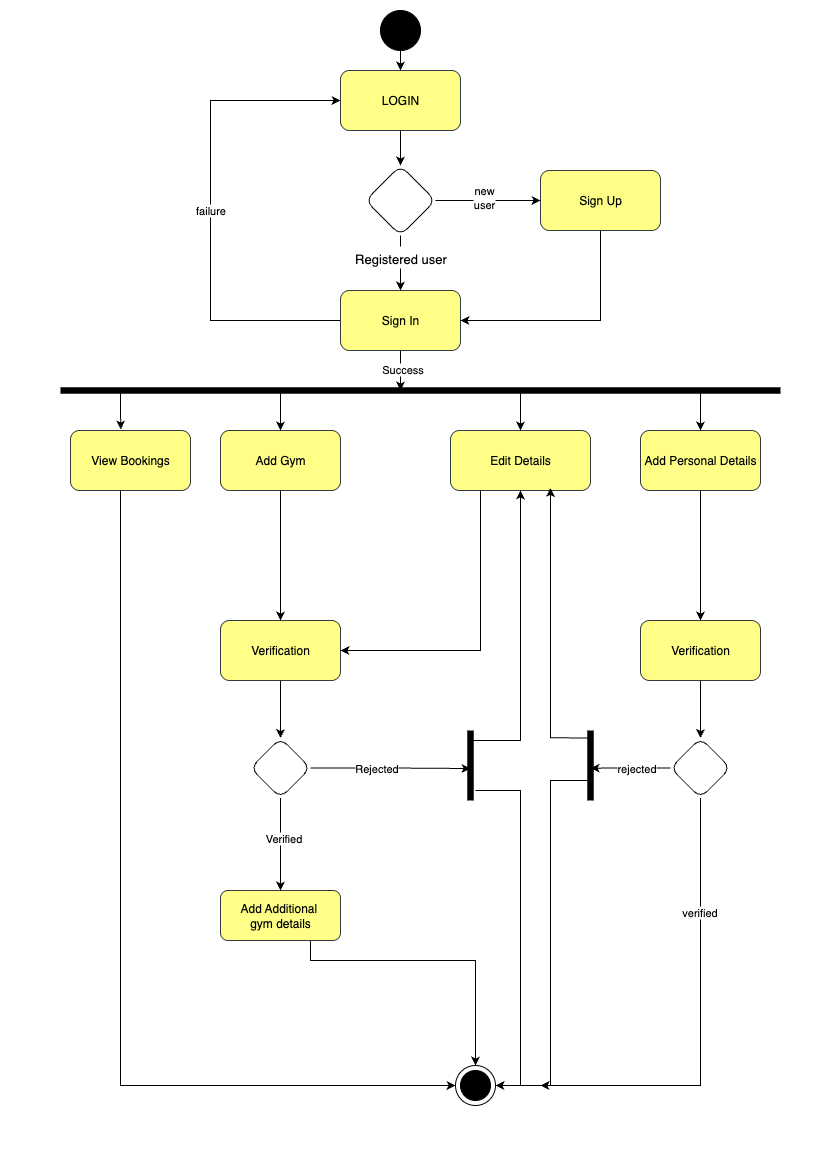

The diagram above was exported from draw.io. Its source (the exported page's mxGraphModel, read from the mxfile embedded in the PNG):
<mxGraphModel dx="2057" dy="1373" grid="1" gridSize="10" guides="1" tooltips="1" connect="1" arrows="1" fold="1" page="1" pageScale="1" pageWidth="827" pageHeight="1169" math="0" shadow="0">
  <root>
    <mxCell id="0" />
    <mxCell id="1" parent="0" />
    <mxCell id="N7iVlnHqrB8BRHbBh_cB-38" style="edgeStyle=orthogonalEdgeStyle;rounded=0;orthogonalLoop=1;jettySize=auto;html=1;exitX=0.5;exitY=1;exitDx=0;exitDy=0;entryX=0.5;entryY=0;entryDx=0;entryDy=0;" edge="1" parent="1" source="GcyyPCa9q82vriqUU-wW-1" target="N7iVlnHqrB8BRHbBh_cB-35">
      <mxGeometry relative="1" as="geometry" />
    </mxCell>
    <mxCell id="GcyyPCa9q82vriqUU-wW-1" value="" style="ellipse;whiteSpace=wrap;html=1;aspect=fixed;fontColor=default;fillStyle=auto;fillColor=#000000;" parent="1" vertex="1">
      <mxGeometry x="380" y="10" width="40" height="40" as="geometry" />
    </mxCell>
    <mxCell id="GcyyPCa9q82vriqUU-wW-6" value="&lt;font style=&quot;font-size: 13px;&quot;&gt;Registered user&lt;/font&gt;" style="edgeStyle=orthogonalEdgeStyle;rounded=0;orthogonalLoop=1;jettySize=auto;html=1;labelPosition=center;verticalLabelPosition=top;align=center;verticalAlign=bottom;fontSize=18;entryX=0.5;entryY=0;entryDx=0;entryDy=0;exitX=0.5;exitY=1;exitDx=0;exitDy=0;" parent="1" target="GcyyPCa9q82vriqUU-wW-5" edge="1" source="GcyyPCa9q82vriqUU-wW-28">
      <mxGeometry x="0.2719" relative="1" as="geometry">
        <mxPoint x="400" y="230" as="sourcePoint" />
        <mxPoint x="400" y="290" as="targetPoint" />
        <mxPoint as="offset" />
      </mxGeometry>
    </mxCell>
    <mxCell id="N7iVlnHqrB8BRHbBh_cB-34" style="edgeStyle=orthogonalEdgeStyle;rounded=0;orthogonalLoop=1;jettySize=auto;html=1;" edge="1" parent="1" source="GcyyPCa9q82vriqUU-wW-5">
      <mxGeometry relative="1" as="geometry">
        <mxPoint x="400" y="390" as="targetPoint" />
      </mxGeometry>
    </mxCell>
    <mxCell id="N7iVlnHqrB8BRHbBh_cB-77" value="Success" style="edgeLabel;html=1;align=center;verticalAlign=middle;resizable=0;points=[];" vertex="1" connectable="0" parent="N7iVlnHqrB8BRHbBh_cB-34">
      <mxGeometry x="0.0131" y="2" relative="1" as="geometry">
        <mxPoint x="-1" y="-1" as="offset" />
      </mxGeometry>
    </mxCell>
    <mxCell id="N7iVlnHqrB8BRHbBh_cB-78" value="failure" style="edgeStyle=orthogonalEdgeStyle;rounded=0;orthogonalLoop=1;jettySize=auto;html=1;entryX=0;entryY=0.5;entryDx=0;entryDy=0;" edge="1" parent="1" source="GcyyPCa9q82vriqUU-wW-5" target="N7iVlnHqrB8BRHbBh_cB-35">
      <mxGeometry relative="1" as="geometry">
        <mxPoint x="210" y="100" as="targetPoint" />
        <Array as="points">
          <mxPoint x="210" y="320" />
          <mxPoint x="210" y="100" />
        </Array>
      </mxGeometry>
    </mxCell>
    <mxCell id="GcyyPCa9q82vriqUU-wW-5" value="Sign In" style="whiteSpace=wrap;html=1;fillColor=#ffff88;strokeColor=#36393d;rounded=1;" parent="1" vertex="1">
      <mxGeometry x="340" y="290" width="120" height="60" as="geometry" />
    </mxCell>
    <mxCell id="GcyyPCa9q82vriqUU-wW-10" value="" style="edgeStyle=orthogonalEdgeStyle;rounded=0;orthogonalLoop=1;jettySize=auto;html=1;entryX=0.5;entryY=0;entryDx=0;entryDy=0;" parent="1" source="GcyyPCa9q82vriqUU-wW-7" target="k6fwaUhHfTWKhSzL-A0e-1" edge="1">
      <mxGeometry relative="1" as="geometry">
        <mxPoint x="350.0666666666666" y="540.0666666666666" as="targetPoint" />
      </mxGeometry>
    </mxCell>
    <mxCell id="GcyyPCa9q82vriqUU-wW-7" value="Add Gym" style="whiteSpace=wrap;html=1;fillColor=#ffff88;strokeColor=#36393d;rounded=1;" parent="1" vertex="1">
      <mxGeometry x="220" y="430" width="120" height="60" as="geometry" />
    </mxCell>
    <mxCell id="N7iVlnHqrB8BRHbBh_cB-30" style="edgeStyle=orthogonalEdgeStyle;rounded=0;orthogonalLoop=1;jettySize=auto;html=1;exitX=0.5;exitY=1;exitDx=0;exitDy=0;entryX=0.5;entryY=0;entryDx=0;entryDy=0;" edge="1" parent="1" source="GcyyPCa9q82vriqUU-wW-11" target="GcyyPCa9q82vriqUU-wW-23">
      <mxGeometry relative="1" as="geometry">
        <Array as="points">
          <mxPoint x="310" y="960" />
          <mxPoint x="475" y="960" />
        </Array>
      </mxGeometry>
    </mxCell>
    <mxCell id="GcyyPCa9q82vriqUU-wW-11" value="Add Additional&amp;nbsp;&lt;div&gt;gym details&lt;/div&gt;" style="whiteSpace=wrap;html=1;fillColor=#ffff88;strokeColor=#36393d;rounded=1;" parent="1" vertex="1">
      <mxGeometry x="220" y="890" width="120" height="50" as="geometry" />
    </mxCell>
    <mxCell id="GcyyPCa9q82vriqUU-wW-18" style="edgeStyle=orthogonalEdgeStyle;rounded=0;orthogonalLoop=1;jettySize=auto;html=1;exitX=0.5;exitY=1;exitDx=0;exitDy=0;entryX=1;entryY=0.5;entryDx=0;entryDy=0;" parent="1" source="GcyyPCa9q82vriqUU-wW-15" target="GcyyPCa9q82vriqUU-wW-5" edge="1">
      <mxGeometry relative="1" as="geometry" />
    </mxCell>
    <mxCell id="GcyyPCa9q82vriqUU-wW-15" value="Sign Up" style="whiteSpace=wrap;html=1;fillColor=#ffff88;strokeColor=#36393d;rounded=1;" parent="1" vertex="1">
      <mxGeometry x="540" y="170" width="120" height="60" as="geometry" />
    </mxCell>
    <mxCell id="GcyyPCa9q82vriqUU-wW-26" style="edgeStyle=orthogonalEdgeStyle;rounded=0;orthogonalLoop=1;jettySize=auto;html=1;exitX=0.5;exitY=1;exitDx=0;exitDy=0;entryX=0;entryY=0.5;entryDx=0;entryDy=0;" parent="1" source="GcyyPCa9q82vriqUU-wW-21" target="GcyyPCa9q82vriqUU-wW-23" edge="1">
      <mxGeometry relative="1" as="geometry">
        <mxPoint x="410" y="969.93" as="targetPoint" />
        <Array as="points">
          <mxPoint x="120" y="490" />
          <mxPoint x="120" y="1085" />
        </Array>
        <mxPoint x="110" y="512.43" as="sourcePoint" />
      </mxGeometry>
    </mxCell>
    <mxCell id="GcyyPCa9q82vriqUU-wW-21" value="View Bookings" style="whiteSpace=wrap;html=1;fillColor=#ffff88;strokeColor=#36393d;rounded=1;" parent="1" vertex="1">
      <mxGeometry x="70" y="430" width="120" height="60" as="geometry" />
    </mxCell>
    <mxCell id="GcyyPCa9q82vriqUU-wW-23" value="" style="ellipse;whiteSpace=wrap;html=1;aspect=fixed;fillColor=#FFFFFF;" parent="1" vertex="1">
      <mxGeometry x="455" y="1065" width="40" height="40" as="geometry" />
    </mxCell>
    <mxCell id="N7iVlnHqrB8BRHbBh_cB-42" style="edgeStyle=orthogonalEdgeStyle;rounded=0;orthogonalLoop=1;jettySize=auto;html=1;exitX=0.5;exitY=1;exitDx=0;exitDy=0;entryX=0.5;entryY=0;entryDx=0;entryDy=0;" edge="1" parent="1" source="k6fwaUhHfTWKhSzL-A0e-1" target="N7iVlnHqrB8BRHbBh_cB-20">
      <mxGeometry relative="1" as="geometry">
        <Array as="points" />
      </mxGeometry>
    </mxCell>
    <mxCell id="k6fwaUhHfTWKhSzL-A0e-1" value="Verification" style="rounded=1;whiteSpace=wrap;html=1;fillColor=#ffff88;strokeColor=#36393d;" parent="1" vertex="1">
      <mxGeometry x="220" y="620" width="120" height="60" as="geometry" />
    </mxCell>
    <mxCell id="N7iVlnHqrB8BRHbBh_cB-68" style="edgeStyle=orthogonalEdgeStyle;rounded=0;orthogonalLoop=1;jettySize=auto;html=1;entryX=1;entryY=0.5;entryDx=0;entryDy=0;" edge="1" parent="1" source="k6fwaUhHfTWKhSzL-A0e-6" target="k6fwaUhHfTWKhSzL-A0e-1">
      <mxGeometry relative="1" as="geometry">
        <mxPoint x="480" y="690" as="targetPoint" />
        <Array as="points">
          <mxPoint x="480" y="650" />
        </Array>
      </mxGeometry>
    </mxCell>
    <mxCell id="k6fwaUhHfTWKhSzL-A0e-6" value="Edit Details" style="rounded=1;whiteSpace=wrap;html=1;fillColor=#ffff88;strokeColor=#36393d;" parent="1" vertex="1">
      <mxGeometry x="450" y="430" width="140" height="60" as="geometry" />
    </mxCell>
    <mxCell id="N7iVlnHqrB8BRHbBh_cB-5" value="" style="shape=pipe;html=1;rounded=0;endArrow=none;endFill=0;width=4.666666666666666;" edge="1" parent="1">
      <mxGeometry width="100" relative="1" as="geometry">
        <mxPoint x="60" y="390" as="sourcePoint" />
        <mxPoint x="780" y="390" as="targetPoint" />
      </mxGeometry>
    </mxCell>
    <mxCell id="N7iVlnHqrB8BRHbBh_cB-9" value="" style="endArrow=classic;html=1;rounded=0;entryX=0.5;entryY=0;entryDx=0;entryDy=0;" edge="1" parent="1" target="GcyyPCa9q82vriqUU-wW-7">
      <mxGeometry width="50" height="50" relative="1" as="geometry">
        <mxPoint x="280" y="390" as="sourcePoint" />
        <mxPoint x="430" y="560" as="targetPoint" />
      </mxGeometry>
    </mxCell>
    <mxCell id="N7iVlnHqrB8BRHbBh_cB-14" style="edgeStyle=orthogonalEdgeStyle;rounded=0;orthogonalLoop=1;jettySize=auto;html=1;exitX=0.5;exitY=1;exitDx=0;exitDy=0;" edge="1" parent="1">
      <mxGeometry relative="1" as="geometry">
        <mxPoint x="350" y="600" as="sourcePoint" />
        <mxPoint x="350" y="600" as="targetPoint" />
      </mxGeometry>
    </mxCell>
    <mxCell id="N7iVlnHqrB8BRHbBh_cB-41" style="edgeStyle=orthogonalEdgeStyle;rounded=0;orthogonalLoop=1;jettySize=auto;html=1;exitX=0.5;exitY=1;exitDx=0;exitDy=0;entryX=0.5;entryY=0;entryDx=0;entryDy=0;labelPosition=center;verticalLabelPosition=top;align=center;verticalAlign=bottom;" edge="1" parent="1" source="N7iVlnHqrB8BRHbBh_cB-20" target="GcyyPCa9q82vriqUU-wW-11">
      <mxGeometry relative="1" as="geometry" />
    </mxCell>
    <mxCell id="N7iVlnHqrB8BRHbBh_cB-46" value="Verified" style="edgeLabel;html=1;align=center;verticalAlign=middle;resizable=0;points=[];" vertex="1" connectable="0" parent="N7iVlnHqrB8BRHbBh_cB-41">
      <mxGeometry x="-0.1333" y="2" relative="1" as="geometry">
        <mxPoint as="offset" />
      </mxGeometry>
    </mxCell>
    <mxCell id="N7iVlnHqrB8BRHbBh_cB-72" style="edgeStyle=orthogonalEdgeStyle;rounded=0;orthogonalLoop=1;jettySize=auto;html=1;" edge="1" parent="1" source="N7iVlnHqrB8BRHbBh_cB-20">
      <mxGeometry relative="1" as="geometry">
        <mxPoint x="470" y="768" as="targetPoint" />
      </mxGeometry>
    </mxCell>
    <mxCell id="N7iVlnHqrB8BRHbBh_cB-75" value="Rejected" style="edgeLabel;html=1;align=center;verticalAlign=middle;resizable=0;points=[];" vertex="1" connectable="0" parent="N7iVlnHqrB8BRHbBh_cB-72">
      <mxGeometry x="-0.1937" relative="1" as="geometry">
        <mxPoint as="offset" />
      </mxGeometry>
    </mxCell>
    <mxCell id="N7iVlnHqrB8BRHbBh_cB-20" value="" style="rhombus;whiteSpace=wrap;html=1;rounded=1;" vertex="1" parent="1">
      <mxGeometry x="250" y="737.5" width="60" height="60" as="geometry" />
    </mxCell>
    <mxCell id="2ZrQGcmXOSUxbfUtN6bt-1" value="" style="ellipse;whiteSpace=wrap;html=1;aspect=fixed;fillColor=#000000;" parent="1" vertex="1">
      <mxGeometry x="460" y="1070" width="30" height="30" as="geometry" />
    </mxCell>
    <mxCell id="N7iVlnHqrB8BRHbBh_cB-84" style="edgeStyle=orthogonalEdgeStyle;rounded=0;orthogonalLoop=1;jettySize=auto;html=1;entryX=0;entryY=0.5;entryDx=0;entryDy=0;" edge="1" parent="1" source="GcyyPCa9q82vriqUU-wW-28" target="GcyyPCa9q82vriqUU-wW-15">
      <mxGeometry relative="1" as="geometry" />
    </mxCell>
    <mxCell id="N7iVlnHqrB8BRHbBh_cB-85" value="new user" style="edgeLabel;html=1;align=center;verticalAlign=middle;resizable=0;points=[];whiteSpace=wrap;" vertex="1" connectable="0" parent="N7iVlnHqrB8BRHbBh_cB-84">
      <mxGeometry x="-0.0857" y="4" relative="1" as="geometry">
        <mxPoint as="offset" />
      </mxGeometry>
    </mxCell>
    <mxCell id="GcyyPCa9q82vriqUU-wW-28" value="" style="rhombus;whiteSpace=wrap;html=1;rounded=1;" parent="1" vertex="1">
      <mxGeometry x="365" y="165" width="70" height="70" as="geometry" />
    </mxCell>
    <mxCell id="N7iVlnHqrB8BRHbBh_cB-37" style="edgeStyle=orthogonalEdgeStyle;rounded=0;orthogonalLoop=1;jettySize=auto;html=1;entryX=0.5;entryY=0;entryDx=0;entryDy=0;" edge="1" parent="1" source="N7iVlnHqrB8BRHbBh_cB-35" target="GcyyPCa9q82vriqUU-wW-28">
      <mxGeometry relative="1" as="geometry" />
    </mxCell>
    <mxCell id="N7iVlnHqrB8BRHbBh_cB-35" value="LOGIN" style="rounded=1;whiteSpace=wrap;html=1;fillColor=#ffff88;strokeColor=#36393d;" vertex="1" parent="1">
      <mxGeometry x="340" y="70" width="120" height="60" as="geometry" />
    </mxCell>
    <mxCell id="N7iVlnHqrB8BRHbBh_cB-39" value="" style="endArrow=classic;html=1;rounded=0;entryX=0.419;entryY=-0.017;entryDx=0;entryDy=0;entryPerimeter=0;" edge="1" parent="1" target="GcyyPCa9q82vriqUU-wW-21">
      <mxGeometry width="50" height="50" relative="1" as="geometry">
        <mxPoint x="120" y="390" as="sourcePoint" />
        <mxPoint x="430" y="440" as="targetPoint" />
        <Array as="points">
          <mxPoint x="120" y="410" />
        </Array>
      </mxGeometry>
    </mxCell>
    <mxCell id="N7iVlnHqrB8BRHbBh_cB-45" value="" style="endArrow=classic;html=1;rounded=0;entryX=0.5;entryY=0;entryDx=0;entryDy=0;" edge="1" parent="1" target="k6fwaUhHfTWKhSzL-A0e-6">
      <mxGeometry width="50" height="50" relative="1" as="geometry">
        <mxPoint x="520" y="390" as="sourcePoint" />
        <mxPoint x="430" y="440" as="targetPoint" />
      </mxGeometry>
    </mxCell>
    <mxCell id="N7iVlnHqrB8BRHbBh_cB-59" style="edgeStyle=orthogonalEdgeStyle;rounded=0;orthogonalLoop=1;jettySize=auto;html=1;entryX=0.5;entryY=0;entryDx=0;entryDy=0;" edge="1" parent="1" source="N7iVlnHqrB8BRHbBh_cB-56" target="N7iVlnHqrB8BRHbBh_cB-58">
      <mxGeometry relative="1" as="geometry" />
    </mxCell>
    <mxCell id="N7iVlnHqrB8BRHbBh_cB-56" value="Add Personal Details" style="rounded=1;whiteSpace=wrap;html=1;fillColor=#ffff88;strokeColor=#36393d;" vertex="1" parent="1">
      <mxGeometry x="640" y="430" width="120" height="60" as="geometry" />
    </mxCell>
    <mxCell id="N7iVlnHqrB8BRHbBh_cB-57" value="" style="endArrow=classic;html=1;rounded=0;entryX=0.5;entryY=0;entryDx=0;entryDy=0;" edge="1" parent="1" target="N7iVlnHqrB8BRHbBh_cB-56">
      <mxGeometry width="50" height="50" relative="1" as="geometry">
        <mxPoint x="700" y="390" as="sourcePoint" />
        <mxPoint x="430" y="440" as="targetPoint" />
      </mxGeometry>
    </mxCell>
    <mxCell id="N7iVlnHqrB8BRHbBh_cB-64" style="edgeStyle=orthogonalEdgeStyle;rounded=0;orthogonalLoop=1;jettySize=auto;html=1;entryX=0.5;entryY=0;entryDx=0;entryDy=0;" edge="1" parent="1" source="N7iVlnHqrB8BRHbBh_cB-58" target="N7iVlnHqrB8BRHbBh_cB-62">
      <mxGeometry relative="1" as="geometry" />
    </mxCell>
    <mxCell id="N7iVlnHqrB8BRHbBh_cB-58" value="Verification" style="rounded=1;whiteSpace=wrap;html=1;fillColor=#ffff88;strokeColor=#36393d;" vertex="1" parent="1">
      <mxGeometry x="640" y="620" width="120" height="60" as="geometry" />
    </mxCell>
    <mxCell id="N7iVlnHqrB8BRHbBh_cB-81" style="edgeStyle=orthogonalEdgeStyle;rounded=0;orthogonalLoop=1;jettySize=auto;html=1;entryX=1;entryY=0.5;entryDx=0;entryDy=0;" edge="1" parent="1" source="N7iVlnHqrB8BRHbBh_cB-62" target="GcyyPCa9q82vriqUU-wW-23">
      <mxGeometry relative="1" as="geometry">
        <mxPoint x="700" y="990" as="targetPoint" />
        <Array as="points">
          <mxPoint x="700" y="1085" />
        </Array>
      </mxGeometry>
    </mxCell>
    <mxCell id="N7iVlnHqrB8BRHbBh_cB-82" value="verified" style="edgeLabel;html=1;align=center;verticalAlign=middle;resizable=0;points=[];" vertex="1" connectable="0" parent="N7iVlnHqrB8BRHbBh_cB-81">
      <mxGeometry x="-0.5404" y="-2" relative="1" as="geometry">
        <mxPoint as="offset" />
      </mxGeometry>
    </mxCell>
    <mxCell id="N7iVlnHqrB8BRHbBh_cB-89" style="edgeStyle=orthogonalEdgeStyle;rounded=0;orthogonalLoop=1;jettySize=auto;html=1;exitX=0;exitY=0.5;exitDx=0;exitDy=0;" edge="1" parent="1" source="N7iVlnHqrB8BRHbBh_cB-62">
      <mxGeometry relative="1" as="geometry">
        <mxPoint x="590" y="767.6666666666667" as="targetPoint" />
      </mxGeometry>
    </mxCell>
    <mxCell id="N7iVlnHqrB8BRHbBh_cB-92" value="rejected" style="edgeLabel;html=1;align=center;verticalAlign=middle;resizable=0;points=[];" vertex="1" connectable="0" parent="N7iVlnHqrB8BRHbBh_cB-89">
      <mxGeometry x="-0.1322" y="4" relative="1" as="geometry">
        <mxPoint y="-4" as="offset" />
      </mxGeometry>
    </mxCell>
    <mxCell id="N7iVlnHqrB8BRHbBh_cB-62" value="" style="rhombus;whiteSpace=wrap;html=1;rounded=1;" vertex="1" parent="1">
      <mxGeometry x="670" y="737.5" width="60" height="60" as="geometry" />
    </mxCell>
    <mxCell id="N7iVlnHqrB8BRHbBh_cB-73" style="edgeStyle=orthogonalEdgeStyle;rounded=0;orthogonalLoop=1;jettySize=auto;html=1;entryX=0.5;entryY=1;entryDx=0;entryDy=0;" edge="1" parent="1" target="k6fwaUhHfTWKhSzL-A0e-6">
      <mxGeometry relative="1" as="geometry">
        <mxPoint x="470" y="740" as="sourcePoint" />
        <Array as="points">
          <mxPoint x="520" y="690" />
          <mxPoint x="520" y="690" />
        </Array>
      </mxGeometry>
    </mxCell>
    <mxCell id="N7iVlnHqrB8BRHbBh_cB-80" style="edgeStyle=orthogonalEdgeStyle;rounded=0;orthogonalLoop=1;jettySize=auto;html=1;entryX=1;entryY=0.5;entryDx=0;entryDy=0;" edge="1" parent="1" target="GcyyPCa9q82vriqUU-wW-23">
      <mxGeometry relative="1" as="geometry">
        <mxPoint x="520" y="980" as="targetPoint" />
        <mxPoint x="475" y="790" as="sourcePoint" />
        <Array as="points">
          <mxPoint x="520" y="1085" />
        </Array>
      </mxGeometry>
    </mxCell>
    <mxCell id="N7iVlnHqrB8BRHbBh_cB-86" value="" style="shape=pipe;html=1;rounded=0;endArrow=none;endFill=0;width=4.666666666666666;" edge="1" parent="1">
      <mxGeometry width="100" relative="1" as="geometry">
        <mxPoint x="470" y="800" as="sourcePoint" />
        <mxPoint x="470" y="730" as="targetPoint" />
      </mxGeometry>
    </mxCell>
    <mxCell id="N7iVlnHqrB8BRHbBh_cB-88" value="" style="shape=pipe;html=1;rounded=0;endArrow=none;endFill=0;width=4.666666666666666;" edge="1" parent="1">
      <mxGeometry width="100" relative="1" as="geometry">
        <mxPoint x="590" y="800" as="sourcePoint" />
        <mxPoint x="590" y="730" as="targetPoint" />
      </mxGeometry>
    </mxCell>
    <mxCell id="N7iVlnHqrB8BRHbBh_cB-90" style="edgeStyle=orthogonalEdgeStyle;rounded=0;orthogonalLoop=1;jettySize=auto;html=1;entryX=0.5;entryY=1;entryDx=0;entryDy=0;" edge="1" parent="1">
      <mxGeometry relative="1" as="geometry">
        <mxPoint x="590" y="737.43" as="sourcePoint" />
        <mxPoint x="550" y="487.43" as="targetPoint" />
        <Array as="points">
          <mxPoint x="550" y="687.43" />
          <mxPoint x="550" y="687.43" />
        </Array>
      </mxGeometry>
    </mxCell>
    <mxCell id="N7iVlnHqrB8BRHbBh_cB-91" style="edgeStyle=orthogonalEdgeStyle;rounded=0;orthogonalLoop=1;jettySize=auto;html=1;" edge="1" parent="1">
      <mxGeometry relative="1" as="geometry">
        <mxPoint x="540" y="1085" as="targetPoint" />
        <mxPoint x="590" y="780" as="sourcePoint" />
        <Array as="points">
          <mxPoint x="550" y="780" />
          <mxPoint x="550" y="1085" />
        </Array>
      </mxGeometry>
    </mxCell>
  </root>
</mxGraphModel>